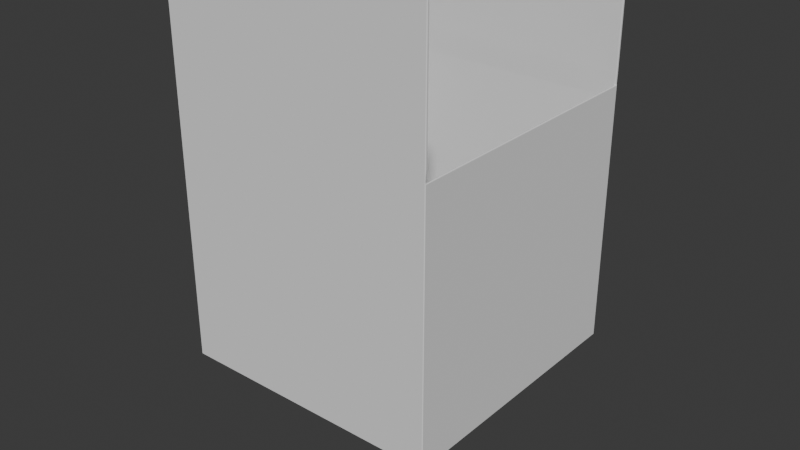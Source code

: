 # Source: Kardus.blend  (saved by Blender 4.0.36; exported with 4.5.12 LTS)
import bpy
from mathutils import Matrix  # noqa: F401  (used for matrix-valued properties, if any)

bpy.ops.wm.read_factory_settings(use_empty=True)
scene = bpy.context.scene
scene.name = 'Scene'

# ---- collections
col_collection = bpy.data.collections.new('Collection'); scene.collection.children.link(col_collection)

# ---- world
world_world = bpy.data.worlds.new('World'); scene.world = world_world
world_world.use_nodes = True; world_world.node_tree.nodes.clear()
_N = world_world.node_tree.nodes; _L = world_world.node_tree.links
n0 = _N.new('ShaderNodeOutputWorld'); n0.name = 'World Output'; n0.location = (300, 300)
n1 = _N.new('ShaderNodeBackground'); n1.name = 'Background'; n1.location = (10, 300)
n1.inputs[0].default_value = (0.05088, 0.05088, 0.05088, 1.0)
_L.new(n1.outputs[0], n0.inputs[0])
n0.is_active_output = True
world_world.color = (0.05088, 0.05088, 0.05088)
world_world.use_sun_shadow = False
world_world.sun_shadow_jitter_overblur = 0.0

# ---- meshes
me_cube_001 = bpy.data.meshes.new('Cube.001')
me_cube_001.from_pydata([(-1.0, -1.0, 0.01325), (-1.0, -1.0, 2.013), (-1.0, 1.0, 0.01325), (-1.0, 1.0, 2.013), (1.0, -1.0, 0.01325), (1.0, -1.0, 2.013), (1.0, 1.0, 0.01325), (1.0, 1.0, 2.013), (-1.0, -1.0, 1.933), (-1.0, 1.0, 1.933), (1.0, 1.0, 1.933), (1.0, -1.0, 1.933), (-1.0, -1.0, 3.069), (-1.0, 1.0, 3.069), (1.0, -1.0, 3.069), (1.0, 1.0, 3.069), (-1.0, 1.0, 1.84), (1.0, 1.0, 1.84), (1.0, -1.0, 1.84), (-1.0, -1.0, 1.84)], [], [(7, 3, 13, 15), (9, 3, 7, 10), (1, 5, 14, 12), (11, 5, 1, 8), (2, 6, 4, 0), (18, 11, 8, 19), (17, 10, 11, 18), (16, 9, 10, 17), (19, 8, 9, 16), (0, 19, 16, 2), (2, 16, 17, 6), (6, 17, 18, 4), (4, 18, 19, 0)])
_uv = me_cube_001.uv_layers.new(name='UVMap')
_uv.uv.foreach_set('vector', [0.625, 0.5, 0.625, 0.25, 0.625, 0.25, 0.625, 0.5, 0.6149, 0.25, 0.625, 0.25, 0.625, 0.5, 0.6149, 0.5, 0.625, 1.0, 0.625, 0.75, 0.625, 0.75, 0.625, 1.0, 0.6149, 0.75, 0.625, 0.75, 0.625, 1.0, 0.6149, 1.0, 0.125, 0.5, 0.375, 0.5, 0.375, 0.75, 0.125, 0.75, 0.6034, 0.75, 0.6149, 0.75, 0.6149, 1.0, 0.6034, 1.0, 0.6034, 0.5, 0.6149, 0.5, 0.6149, 0.75, 0.6034, 0.75, 0.6034, 0.25, 0.6149, 0.25, 0.6149, 0.5, 0.6034, 0.5, 0.6034, 0.0, 0.6149, 0.0, 0.6149, 0.25, 0.6034, 0.25, 0.375, 0.0, 0.6034, 0.0, 0.6034, 0.25, 0.375, 0.25, 0.375, 0.25, 0.6034, 0.25, 0.6034, 0.5, 0.375, 0.5, 0.375, 0.5, 0.6034, 0.5, 0.6034, 0.75, 0.375, 0.75, 0.375, 0.75, 0.6034, 0.75, 0.6034, 1.0, 0.375, 1.0])
me_cube_001.update()
arm_armature = bpy.data.armatures.new('Armature')  # bones are not reproduced

# ---- objects
ob_cube = bpy.data.objects.new('Cube', me_cube_001)
ob_armature = bpy.data.objects.new('Armature', arm_armature)

# ---- transforms, parenting, visibility, modifiers, constraints
ob_cube.parent = ob_armature
ob_cube.location = (0.0, 0.0, 0.0)
_vg = ob_cube.vertex_groups.new(name='R')
_vg.add([3, 7, 13, 15], 1.0, 'REPLACE')
_vg = ob_cube.vertex_groups.new(name='L')
_vg.add([1, 5, 12, 14], 1.0, 'REPLACE')
_m = ob_cube.modifiers.new('Solidify', 'SOLIDIFY')
_m.thickness = 0.02
_m = ob_cube.modifiers.new('Armature', 'ARMATURE')
_m.object = ob_armature
_m = ob_cube.modifiers.new('Bevel', 'BEVEL')
_m.limit_method = 'NONE'
ob_armature.location = (0.0, 0.0, 0.0)

# ---- collection membership
col_collection.objects.link(ob_cube)
col_collection.objects.link(ob_armature)

# ---- scene / render settings (as saved in the file)
scene.frame_start = 1; scene.frame_end = 31; scene.frame_set(28)
scene.render.engine = 'BLENDER_EEVEE_NEXT'
scene.cycles.sampling_pattern = 'TABULATED_SOBOL'
bpy.context.view_layer.update()

# ---- added for rendering (the .blend has no active camera and no usable light): camera, sun
cam_auto = bpy.data.cameras.new('AutoCamera')
cam_auto.lens = 50.0
cam_auto.sensor_width = 36.0
cam_auto.clip_end = 1000.0
ob_auto_camera = bpy.data.objects.new('AutoCamera', cam_auto)
scene.collection.objects.link(ob_auto_camera)
ob_auto_camera.location = (4.30257, -5.17188, 4.41718)
ob_auto_camera.rotation_euler = (1.09748, -7.21219e-08, 0.694738)
scene.camera = ob_auto_camera
light_auto_sun = bpy.data.lights.new('AutoSun', 'SUN')
light_auto_sun.energy = 3.0
light_auto_sun.angle = 0.0523599
ob_auto_sun = bpy.data.objects.new('AutoSun', light_auto_sun)
scene.collection.objects.link(ob_auto_sun)
ob_auto_sun.rotation_euler = (0.872665, 0.174533, 0.523599)
bpy.context.view_layer.update()
